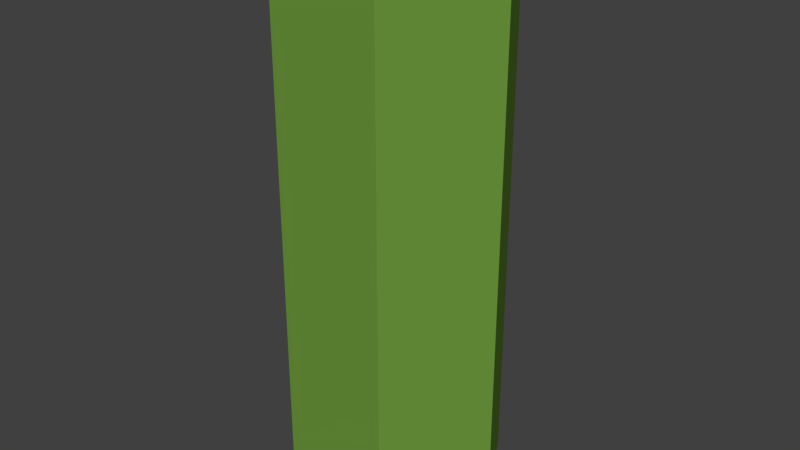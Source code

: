 # Source: Exa.blend  (saved by Blender 2.79.0; exported with 4.5.12 LTS)
import bpy
from mathutils import Matrix  # noqa: F401  (used for matrix-valued properties, if any)

bpy.ops.wm.read_factory_settings(use_empty=True)
scene = bpy.context.scene
scene.name = 'Scene'

# ---- collections
col_collection_1 = bpy.data.collections.new('Collection 1'); scene.collection.children.link(col_collection_1)

# ---- materials (node trees are filled in below, after node groups)
mat_material_001 = bpy.data.materials.new('Material.001')
mat_material_001.alpha_threshold = 0.0
mat_material_001.use_transparent_shadow = False
mat_material_001.diffuse_color = (0.153, 0.3185, 0.04692, 1.0)
mat_material_001.roughness = 0.5

# ---- material node trees

# ---- world
world_world = bpy.data.worlds.new('World'); scene.world = world_world
world_world.color = (0.05088, 0.05088, 0.05088)
world_world.use_sun_shadow = False
world_world.sun_shadow_jitter_overblur = 0.0
world_world.cycles.sampling_method = 'MANUAL'

# ---- meshes
me_circle_001 = bpy.data.meshes.new('Circle.001')
me_circle_001.from_pydata([(1.064e-08, -4.045e-08, -2.384e-07), (-1.0, -1.192e-07, -2.384e-07), (-0.5, -0.866, -2.384e-07), (0.5, -0.866, -2.384e-07), (1.0, 1.192e-07, -2.384e-07), (0.5, 0.866, -2.384e-07), (-0.5, 0.866, -2.384e-07), (1.064e-08, -4.045e-08, -5.0), (-1.0, -1.192e-07, -5.0), (-0.5, -0.866, -5.0), (0.5, -0.866, -5.0), (1.0, 1.192e-07, -5.0), (0.5, 0.866, -5.0), (-0.5, 0.866, -5.0)], [], [(0, 1, 2), (0, 2, 3), (0, 3, 4), (0, 4, 5), (0, 5, 6), (0, 6, 1), (7, 9, 8), (7, 10, 9), (7, 11, 10), (7, 12, 11), (7, 13, 12), (7, 8, 13), (6, 13, 8, 1), (1, 8, 9, 2), (5, 12, 13, 6), (4, 11, 12, 5), (3, 10, 11, 4), (2, 9, 10, 3)])
me_circle_001.materials.append(mat_material_001)
me_circle_001.use_remesh_preserve_volume = False
me_circle_001.use_remesh_preserve_attributes = False
me_circle_001.use_mirror_vertex_groups = False
me_circle_001.update()

# ---- objects
ob_circle = bpy.data.objects.new('Circle', me_circle_001)

# ---- transforms, parenting, visibility, modifiers, constraints
ob_circle.location = (0.0, 0.0, 0.0)
ob_circle.lineart.crease_threshold = 0.0

# ---- collection membership
col_collection_1.objects.link(ob_circle)

# ---- scene / render settings (as saved in the file)
scene.frame_start = 1; scene.frame_end = 250; scene.frame_set(1)
scene.render.engine = 'BLENDER_EEVEE_NEXT'
scene.render.resolution_percentage = 50
scene.render.dither_intensity = 0.0
scene.cycles.use_denoising = False
scene.cycles.samples = 128
scene.cycles.sampling_pattern = 'TABULATED_SOBOL'
scene.cycles.use_adaptive_sampling = False
scene.cycles.use_light_tree = False
scene.cycles.blur_glossy = 0.0
scene.cycles.sample_clamp_indirect = 0.0
scene.view_settings.view_transform = 'Standard'
bpy.context.view_layer.update()

# ---- added for rendering (the .blend has no active camera and no usable light): camera, sun
cam_auto = bpy.data.cameras.new('AutoCamera')
cam_auto.lens = 50.0
cam_auto.sensor_width = 36.0
cam_auto.clip_end = 1000.0
ob_auto_camera = bpy.data.objects.new('AutoCamera', cam_auto)
scene.collection.objects.link(ob_auto_camera)
ob_auto_camera.location = (5.23386, -6.28063, 1.68709)
ob_auto_camera.rotation_euler = (1.09748, -7.21219e-08, 0.694738)
scene.camera = ob_auto_camera
light_auto_sun = bpy.data.lights.new('AutoSun', 'SUN')
light_auto_sun.energy = 3.0
light_auto_sun.angle = 0.0523599
ob_auto_sun = bpy.data.objects.new('AutoSun', light_auto_sun)
scene.collection.objects.link(ob_auto_sun)
ob_auto_sun.rotation_euler = (0.872665, 0.174533, 0.523599)
bpy.context.view_layer.update()
